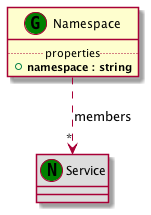

The diagram above was rendered by PlantUML. Its source (embedded in the PNG):
@startuml
set namespaceSeparator none
class "Namespace" as Namespace_GT << (G,green) >> {
.. properties ..
+<b>namespace : string
}
class "Service" as Service_NT << (N,green) >> #DDDDDD
Namespace_GT ..> "*" Service_NT : members
@enduml